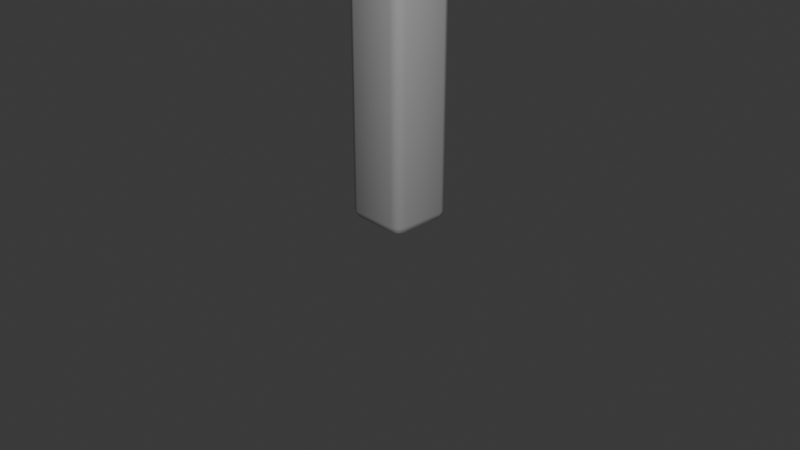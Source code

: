 # Source: homework.blend  (saved by Blender 4.3.34; exported with 4.5.12 LTS)
import bpy
from mathutils import Matrix  # noqa: F401  (used for matrix-valued properties, if any)

bpy.ops.wm.read_factory_settings(use_empty=True)
scene = bpy.context.scene
scene.name = 'Scene'

# ---- collections
col_collection = bpy.data.collections.new('Collection'); scene.collection.children.link(col_collection)

# ---- materials (node trees are filled in below, after node groups)
mat_material = bpy.data.materials.new('Material')
mat_material.alpha_threshold = 0.0
mat_material.roughness = 0.5
mat_material.line_color = (0.0, 0.0, 0.0, 1.0)

# ---- material node trees
mat_material.use_nodes = True; mat_material.node_tree.nodes.clear()
_N = mat_material.node_tree.nodes; _L = mat_material.node_tree.links
n0 = _N.new('ShaderNodeOutputMaterial'); n0.name = 'Material Output'; n0.location = (300, 300)
n1 = _N.new('ShaderNodeBsdfPrincipled'); n1.name = 'Principled BSDF'; n1.location = (10, 300)
n1.inputs[3].default_value = 1.45
_L.new(n1.outputs[0], n0.inputs[0])
n0.is_active_output = True

# ---- world
world_world = bpy.data.worlds.new('World'); scene.world = world_world
world_world.use_nodes = True; world_world.node_tree.nodes.clear()
_N = world_world.node_tree.nodes; _L = world_world.node_tree.links
n0 = _N.new('ShaderNodeOutputWorld'); n0.name = 'World Output'; n0.location = (300, 300)
n1 = _N.new('ShaderNodeBackground'); n1.name = 'Background'; n1.location = (10, 300)
n1.inputs[0].default_value = (0.05088, 0.05088, 0.05088, 1.0)
_L.new(n1.outputs[0], n0.inputs[0])
n0.is_active_output = True
world_world.color = (0.05088, 0.05088, 0.05088)
world_world.sun_shadow_jitter_overblur = 0.0

# ---- cameras
cam_camera = bpy.data.cameras.new('Camera')
cam_camera.clip_end = 100.0
cam_camera.ortho_scale = 7.314

# ---- lights
light_light = bpy.data.lights.new('Light', 'POINT')
light_light.energy = 1000.0
light_light.shadow_soft_size = 0.1

# ---- meshes
me_cube = bpy.data.meshes.new('Cube')
me_cube.from_pydata([(0.3476, 0.3476, 5.551), (0.3476, 0.3476, 0.009693), (0.3476, -0.3476, 5.551), (0.3476, -0.3476, 0.009693), (-0.3476, 0.3476, 5.551), (-0.3476, 0.3476, 0.009693), (-0.3476, -0.3476, 5.551), (-0.3476, -0.3476, 0.009693)], [], [(0, 4, 6, 2), (3, 2, 6, 7), (7, 6, 4, 5), (5, 1, 3, 7), (1, 0, 2, 3), (5, 4, 0, 1)])
me_cube.polygons.foreach_set('use_smooth', [True] * 6)
_uv = me_cube.uv_layers.new(name='UVMap')
_uv.uv.foreach_set('vector', [0.6275, 0.1255, 0.5021, 0.1255, 0.5021, 9.599e-05, 0.6275, 9.59e-05, 0.1255, 9.601e-05, 0.1255, 0.9999, 9.607e-05, 0.9999, 9.59e-05, 9.603e-05, 0.5019, 9.593e-05, 0.5019, 0.9999, 0.3764, 0.9999, 0.3764, 9.595e-05, 0.6275, 0.2512, 0.5021, 0.2512, 0.5021, 0.1257, 0.6275, 0.1257, 0.251, 9.598e-05, 0.251, 0.9999, 0.1255, 0.9999, 0.1255, 9.601e-05, 0.3764, 9.595e-05, 0.3764, 0.9999, 0.251, 0.9999, 0.251, 9.598e-05])
me_cube.materials.append(mat_material)
me_cube.use_mirror_vertex_groups = False
me_cube.update()
me_cube_001 = bpy.data.meshes.new('Cube.001')
me_cube_001.from_pydata([(-0.4911, -0.4911, 3.31), (-0.4911, -0.4911, 5.338), (-0.4911, 0.4911, 3.31), (-0.4911, 0.4911, 5.338), (2.451, -0.4911, 3.31), (2.451, -0.4911, 5.338), (2.451, 0.4911, 3.31), (2.451, 0.4911, 5.338), (-0.4911, -0.4911, 4.324), (-0.4911, 0.4911, 4.324), (2.451, 0.4911, 4.324), (2.451, -0.4911, 4.324), (3.785, 0.4911, 4.324), (3.785, -0.4911, 4.324)], [], [(8, 1, 3, 9), (9, 3, 7, 10), (11, 5, 1, 8), (2, 6, 4, 0), (7, 3, 1, 5), (4, 6, 12, 13), (5, 11, 13), (6, 10, 12), (4, 11, 8, 0), (2, 9, 10, 6), (0, 8, 9, 2), (11, 4, 13), (10, 7, 12), (5, 13, 12, 7)])
me_cube_001.polygons.foreach_set('use_smooth', [True] * 14)
_uv = me_cube_001.uv_layers.new(name='UVMap')
_uv.uv.foreach_set('vector', [8.19e-05, 0.5, 8.19e-05, 0.41, 0.08727, 0.41, 0.08727, 0.5, 0.1774, 0.3797, 0.08743, 0.3797, 0.08743, 0.1185, 0.1774, 0.1185, 0.3576, 0.1185, 0.4477, 0.1185, 0.4477, 0.3797, 0.3576, 0.3797, 0.08727, 0.59, 0.08727, 0.8511, 8.188e-05, 0.8511, 8.185e-05, 0.59, 0.08727, 0.1489, 0.08727, 0.41, 8.19e-05, 0.41, 8.191e-05, 0.1489, 8.188e-05, 0.8511, 0.08727, 0.8511, 0.08727, 0.9999, 8.183e-05, 0.9999, 0.4477, 0.1185, 0.3576, 0.1185, 0.3576, 8.181e-05, 0.2675, 0.1185, 0.1774, 0.1185, 0.1774, 8.182e-05, 0.2676, 0.1185, 0.3576, 0.1185, 0.3576, 0.3797, 0.2676, 0.3797, 0.2675, 0.3797, 0.1774, 0.3797, 0.1774, 0.1185, 0.2675, 0.1185, 8.185e-05, 0.59, 8.19e-05, 0.5, 0.08727, 0.5, 0.08727, 0.59, 0.3576, 0.1185, 0.2676, 0.1185, 0.3576, 8.181e-05, 0.1774, 0.1185, 0.08743, 0.1185, 0.1774, 8.182e-05, 8.191e-05, 0.1489, 8.192e-05, 8.192e-05, 0.08727, 8.183e-05, 0.08727, 0.1489])
me_cube_001.update()

# ---- objects
ob_cube = bpy.data.objects.new('Cube', me_cube)
ob_light = bpy.data.objects.new('Light', light_light)
ob_camera = bpy.data.objects.new('Camera', cam_camera)
ob_cube_001 = bpy.data.objects.new('Cube.001', me_cube_001)

# ---- transforms, parenting, visibility, modifiers, constraints
ob_cube.location = (0.0, 0.0, 0.0)
ob_cube.lock_rotations_4d = False
ob_cube.empty_display_type = 'ARROWS'
ob_cube.lineart.crease_threshold = 0.0
_m = ob_cube.modifiers.new('Bevel', 'BEVEL')
_m.segments = 2
ob_light.location = (6.482, -4.495, 5.904)
ob_light.rotation_euler = (0.6503, 0.05522, 1.866)
ob_light.lock_rotations_4d = False
ob_light.empty_display_type = 'ARROWS'
ob_light.color = (0.0, 0.0, 0.0, 0.0)
ob_light.lineart.crease_threshold = 0.0
ob_camera.location = (7.359, -6.926, 4.958)
ob_camera.rotation_euler = (1.109, 0.0, 0.8149)
ob_camera.lock_rotations_4d = False
ob_camera.empty_display_type = 'ARROWS'
ob_camera.color = (0.0, 0.0, 0.0, 0.0)
ob_camera.display_type = 'WIRE'
ob_camera.lineart.crease_threshold = 0.0
ob_cube_001.location = (-0.5358, 0.0, 0.0)
_m = ob_cube_001.modifiers.new('Bevel', 'BEVEL')
_m.segments = 2

# ---- collection membership
col_collection.objects.link(ob_cube)
col_collection.objects.link(ob_light)
col_collection.objects.link(ob_camera)
col_collection.objects.link(ob_cube_001)

# ---- scene / render settings (as saved in the file)
scene.camera = ob_camera
scene.frame_start = 1; scene.frame_end = 250; scene.frame_set(1)
scene.render.engine = 'BLENDER_EEVEE_NEXT'
bpy.context.view_layer.update()
